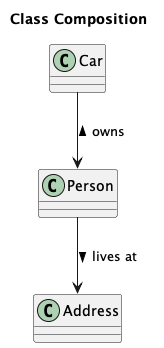

The diagram above was rendered by PlantUML. Its source (embedded in the PNG):
@startuml

title "Class Composition"

class Person
class Address
class Car

Person --> Address : lives at >
Car --> Person : < owns

@enduml